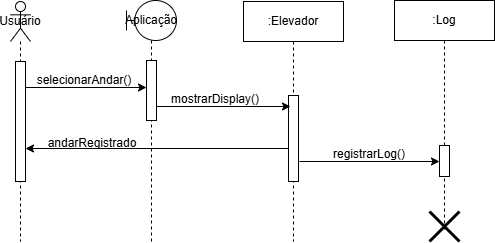

The diagram above was exported from draw.io. Its source (the exported page's mxGraphModel, read from the mxfile embedded in the PNG):
<mxGraphModel dx="794" dy="454" grid="1" gridSize="10" guides="1" tooltips="1" connect="1" arrows="1" fold="1" page="1" pageScale="1" pageWidth="827" pageHeight="1169" math="0" shadow="0">
  <root>
    <mxCell id="WIyWlLk6GJQsqaUBKTNV-0" />
    <mxCell id="WIyWlLk6GJQsqaUBKTNV-1" parent="WIyWlLk6GJQsqaUBKTNV-0" />
    <mxCell id="e5SepIVKtInye6D2oFTn-1" value="Usuário" style="shape=umlLifeline;perimeter=lifelinePerimeter;whiteSpace=wrap;html=1;container=1;dropTarget=0;collapsible=0;recursiveResize=0;outlineConnect=0;portConstraint=eastwest;newEdgeStyle={&quot;curved&quot;:0,&quot;rounded&quot;:0};participant=umlActor;" parent="WIyWlLk6GJQsqaUBKTNV-1" vertex="1">
      <mxGeometry x="110" y="80" width="20" height="240" as="geometry" />
    </mxCell>
    <mxCell id="e5SepIVKtInye6D2oFTn-7" value="" style="endArrow=classic;html=1;rounded=0;" parent="WIyWlLk6GJQsqaUBKTNV-1" edge="1">
      <mxGeometry width="50" height="50" relative="1" as="geometry">
        <mxPoint x="125" y="166" as="sourcePoint" />
        <mxPoint x="246" y="166" as="targetPoint" />
      </mxGeometry>
    </mxCell>
    <mxCell id="e5SepIVKtInye6D2oFTn-4" value="" style="html=1;points=[[0,0,0,0,5],[0,1,0,0,-5],[1,0,0,0,5],[1,1,0,0,-5]];perimeter=orthogonalPerimeter;outlineConnect=0;targetShapes=umlLifeline;portConstraint=eastwest;newEdgeStyle={&quot;curved&quot;:0,&quot;rounded&quot;:0};" parent="WIyWlLk6GJQsqaUBKTNV-1" vertex="1">
      <mxGeometry x="115" y="140" width="10" height="120" as="geometry" />
    </mxCell>
    <mxCell id="e5SepIVKtInye6D2oFTn-11" value="selecionarAndar()" style="text;html=1;align=center;verticalAlign=middle;whiteSpace=wrap;rounded=0;" parent="WIyWlLk6GJQsqaUBKTNV-1" vertex="1">
      <mxGeometry x="154" y="144" width="60" height="30" as="geometry" />
    </mxCell>
    <mxCell id="e5SepIVKtInye6D2oFTn-25" value=":Elevador" style="shape=umlLifeline;perimeter=lifelinePerimeter;whiteSpace=wrap;html=1;container=1;dropTarget=0;collapsible=0;recursiveResize=0;outlineConnect=0;portConstraint=eastwest;newEdgeStyle={&quot;curved&quot;:0,&quot;rounded&quot;:0};" parent="WIyWlLk6GJQsqaUBKTNV-1" vertex="1">
      <mxGeometry x="343" y="80" width="100" height="240" as="geometry" />
    </mxCell>
    <mxCell id="e5SepIVKtInye6D2oFTn-46" value="" style="html=1;points=[[0,0,0,0,5],[0,1,0,0,-5],[1,0,0,0,5],[1,1,0,0,-5]];perimeter=orthogonalPerimeter;outlineConnect=0;targetShapes=umlLifeline;portConstraint=eastwest;newEdgeStyle={&quot;curved&quot;:0,&quot;rounded&quot;:0};" parent="e5SepIVKtInye6D2oFTn-25" vertex="1">
      <mxGeometry x="45" y="94" width="10" height="86" as="geometry" />
    </mxCell>
    <mxCell id="e5SepIVKtInye6D2oFTn-69" value="" style="endArrow=classic;html=1;rounded=0;" parent="WIyWlLk6GJQsqaUBKTNV-1" edge="1">
      <mxGeometry width="50" height="50" relative="1" as="geometry">
        <mxPoint x="388" y="227" as="sourcePoint" />
        <mxPoint x="125" y="227" as="targetPoint" />
      </mxGeometry>
    </mxCell>
    <mxCell id="e5SepIVKtInye6D2oFTn-70" value="andarRegistrado" style="text;html=1;align=center;verticalAlign=middle;whiteSpace=wrap;rounded=0;" parent="WIyWlLk6GJQsqaUBKTNV-1" vertex="1">
      <mxGeometry x="162" y="207" width="60" height="30" as="geometry" />
    </mxCell>
    <mxCell id="e5SepIVKtInye6D2oFTn-72" value="Aplicação" style="shape=umlLifeline;perimeter=lifelinePerimeter;whiteSpace=wrap;html=1;container=1;dropTarget=0;collapsible=0;recursiveResize=0;outlineConnect=0;portConstraint=eastwest;newEdgeStyle={&quot;curved&quot;:0,&quot;rounded&quot;:0};participant=umlBoundary;" parent="WIyWlLk6GJQsqaUBKTNV-1" vertex="1">
      <mxGeometry x="226" y="79" width="50" height="241" as="geometry" />
    </mxCell>
    <mxCell id="e5SepIVKtInye6D2oFTn-73" value="" style="html=1;points=[[0,0,0,0,5],[0,1,0,0,-5],[1,0,0,0,5],[1,1,0,0,-5]];perimeter=orthogonalPerimeter;outlineConnect=0;targetShapes=umlLifeline;portConstraint=eastwest;newEdgeStyle={&quot;curved&quot;:0,&quot;rounded&quot;:0};" parent="e5SepIVKtInye6D2oFTn-72" vertex="1">
      <mxGeometry x="20" y="60" width="10" height="60" as="geometry" />
    </mxCell>
    <mxCell id="e5SepIVKtInye6D2oFTn-74" value="" style="endArrow=classic;html=1;rounded=0;" parent="WIyWlLk6GJQsqaUBKTNV-1" edge="1">
      <mxGeometry width="50" height="50" relative="1" as="geometry">
        <mxPoint x="256" y="185" as="sourcePoint" />
        <mxPoint x="390" y="185" as="targetPoint" />
      </mxGeometry>
    </mxCell>
    <mxCell id="e5SepIVKtInye6D2oFTn-75" value="mostrarDisplay()" style="text;html=1;align=center;verticalAlign=middle;whiteSpace=wrap;rounded=0;" parent="WIyWlLk6GJQsqaUBKTNV-1" vertex="1">
      <mxGeometry x="285" y="163" width="60" height="30" as="geometry" />
    </mxCell>
    <mxCell id="e5SepIVKtInye6D2oFTn-76" value=":Log" style="shape=umlLifeline;perimeter=lifelinePerimeter;whiteSpace=wrap;html=1;container=1;dropTarget=0;collapsible=0;recursiveResize=0;outlineConnect=0;portConstraint=eastwest;newEdgeStyle={&quot;curved&quot;:0,&quot;rounded&quot;:0};" parent="WIyWlLk6GJQsqaUBKTNV-1" vertex="1">
      <mxGeometry x="494" y="79" width="100" height="231" as="geometry" />
    </mxCell>
    <mxCell id="e5SepIVKtInye6D2oFTn-77" value="" style="html=1;points=[[0,0,0,0,5],[0,1,0,0,-5],[1,0,0,0,5],[1,1,0,0,-5]];perimeter=orthogonalPerimeter;outlineConnect=0;targetShapes=umlLifeline;portConstraint=eastwest;newEdgeStyle={&quot;curved&quot;:0,&quot;rounded&quot;:0};" parent="e5SepIVKtInye6D2oFTn-76" vertex="1">
      <mxGeometry x="45" y="145" width="10" height="31" as="geometry" />
    </mxCell>
    <mxCell id="e5SepIVKtInye6D2oFTn-80" value="" style="shape=umlDestroy;whiteSpace=wrap;html=1;strokeWidth=3;targetShapes=umlLifeline;" parent="e5SepIVKtInye6D2oFTn-76" vertex="1">
      <mxGeometry x="35" y="211" width="30" height="30" as="geometry" />
    </mxCell>
    <mxCell id="e5SepIVKtInye6D2oFTn-78" value="" style="endArrow=classic;html=1;rounded=0;" parent="WIyWlLk6GJQsqaUBKTNV-1" target="e5SepIVKtInye6D2oFTn-77" edge="1">
      <mxGeometry width="50" height="50" relative="1" as="geometry">
        <mxPoint x="399" y="240" as="sourcePoint" />
        <mxPoint x="533" y="240" as="targetPoint" />
      </mxGeometry>
    </mxCell>
    <mxCell id="e5SepIVKtInye6D2oFTn-79" value="registrarLog()" style="text;html=1;align=center;verticalAlign=middle;whiteSpace=wrap;rounded=0;" parent="WIyWlLk6GJQsqaUBKTNV-1" vertex="1">
      <mxGeometry x="439" y="218" width="60" height="30" as="geometry" />
    </mxCell>
  </root>
</mxGraphModel>